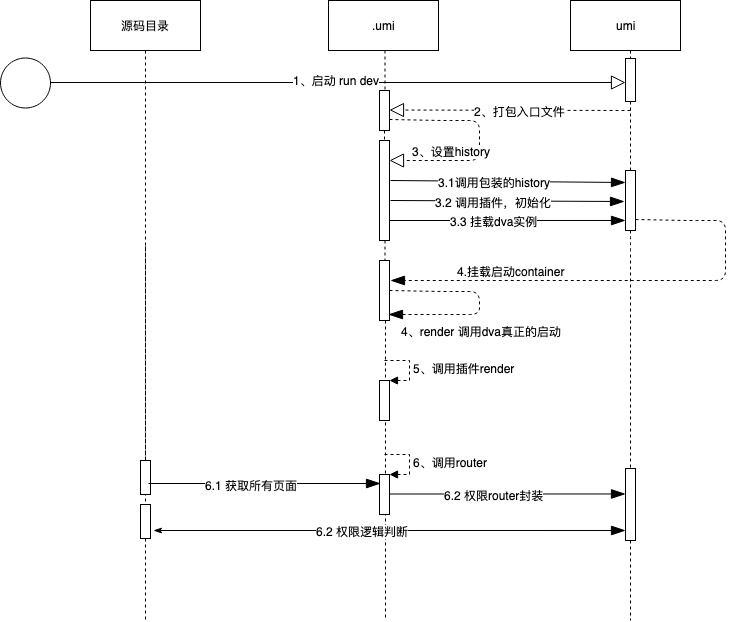

The diagram above was exported from draw.io. Its source (the exported page's mxGraphModel, read from the mxfile embedded in the PNG):
<mxGraphModel dx="1426" dy="723" grid="1" gridSize="10" guides="1" tooltips="1" connect="1" arrows="1" fold="1" page="1" pageScale="1" pageWidth="827" pageHeight="1169" math="0" shadow="0">
  <root>
    <mxCell id="0" />
    <mxCell id="1" parent="0" />
    <mxCell id="NuqirpK8L1cs1aDdMbHL-5" value="源码目录" style="html=1;" vertex="1" parent="1">
      <mxGeometry x="370" y="100" width="110" height="50" as="geometry" />
    </mxCell>
    <mxCell id="NuqirpK8L1cs1aDdMbHL-7" value=".umi" style="html=1;" vertex="1" parent="1">
      <mxGeometry x="608" y="100" width="110" height="50" as="geometry" />
    </mxCell>
    <mxCell id="NuqirpK8L1cs1aDdMbHL-9" value="umi" style="html=1;" vertex="1" parent="1">
      <mxGeometry x="850" y="100" width="110" height="50" as="geometry" />
    </mxCell>
    <mxCell id="qENfyStY81y6OH6EKvRI-4" value="" style="endArrow=none;dashed=1;html=1;" edge="1" parent="1" source="qENfyStY81y6OH6EKvRI-74">
      <mxGeometry width="50" height="50" relative="1" as="geometry">
        <mxPoint x="425" y="200" as="sourcePoint" />
        <mxPoint x="425" y="720" as="targetPoint" />
        <Array as="points" />
      </mxGeometry>
    </mxCell>
    <mxCell id="qENfyStY81y6OH6EKvRI-6" value="" style="endArrow=none;dashed=1;html=1;" edge="1" parent="1" source="qENfyStY81y6OH6EKvRI-70">
      <mxGeometry width="50" height="50" relative="1" as="geometry">
        <mxPoint x="910" y="150" as="sourcePoint" />
        <mxPoint x="910" y="720" as="targetPoint" />
        <Array as="points" />
      </mxGeometry>
    </mxCell>
    <mxCell id="qENfyStY81y6OH6EKvRI-7" value="" style="verticalLabelPosition=bottom;verticalAlign=top;html=1;shape=mxgraph.basic.donut;dx=25;" vertex="1" parent="1">
      <mxGeometry x="280" y="157.5" width="50" height="50" as="geometry" />
    </mxCell>
    <mxCell id="qENfyStY81y6OH6EKvRI-13" value="" style="endArrow=none;dashed=1;html=1;" edge="1" parent="1" source="qENfyStY81y6OH6EKvRI-40">
      <mxGeometry width="50" height="50" relative="1" as="geometry">
        <mxPoint x="664.5" y="150" as="sourcePoint" />
        <mxPoint x="665" y="720" as="targetPoint" />
        <Array as="points" />
      </mxGeometry>
    </mxCell>
    <mxCell id="qENfyStY81y6OH6EKvRI-14" value="" style="html=1;points=[];perimeter=orthogonalPerimeter;" vertex="1" parent="1">
      <mxGeometry x="905" y="158" width="10" height="43" as="geometry" />
    </mxCell>
    <mxCell id="qENfyStY81y6OH6EKvRI-15" value="" style="endArrow=none;dashed=1;html=1;" edge="1" parent="1" target="qENfyStY81y6OH6EKvRI-14">
      <mxGeometry width="50" height="50" relative="1" as="geometry">
        <mxPoint x="910" y="150" as="sourcePoint" />
        <mxPoint x="910" y="520" as="targetPoint" />
        <Array as="points" />
      </mxGeometry>
    </mxCell>
    <mxCell id="qENfyStY81y6OH6EKvRI-16" value="" style="html=1;points=[];perimeter=orthogonalPerimeter;" vertex="1" parent="1">
      <mxGeometry x="659" y="190" width="10" height="40" as="geometry" />
    </mxCell>
    <mxCell id="qENfyStY81y6OH6EKvRI-17" value="" style="endArrow=none;dashed=1;html=1;" edge="1" parent="1" target="qENfyStY81y6OH6EKvRI-16">
      <mxGeometry width="50" height="50" relative="1" as="geometry">
        <mxPoint x="664.5" y="150" as="sourcePoint" />
        <mxPoint x="664.5" y="520" as="targetPoint" />
        <Array as="points" />
      </mxGeometry>
    </mxCell>
    <mxCell id="qENfyStY81y6OH6EKvRI-19" value="" style="endArrow=block;endFill=0;endSize=12;html=1;" edge="1" parent="1" target="qENfyStY81y6OH6EKvRI-14">
      <mxGeometry width="160" relative="1" as="geometry">
        <mxPoint x="330" y="182" as="sourcePoint" />
        <mxPoint x="490" y="182" as="targetPoint" />
      </mxGeometry>
    </mxCell>
    <mxCell id="qENfyStY81y6OH6EKvRI-20" value="1、启动 run dev" style="text;html=1;resizable=0;points=[];align=center;verticalAlign=middle;labelBackgroundColor=#ffffff;" vertex="1" connectable="0" parent="qENfyStY81y6OH6EKvRI-19">
      <mxGeometry x="-0.0087" y="3" relative="1" as="geometry">
        <mxPoint as="offset" />
      </mxGeometry>
    </mxCell>
    <mxCell id="qENfyStY81y6OH6EKvRI-21" value="" style="endArrow=block;endFill=0;endSize=12;html=1;dashed=1;" edge="1" parent="1">
      <mxGeometry width="160" relative="1" as="geometry">
        <mxPoint x="910" y="210" as="sourcePoint" />
        <mxPoint x="669" y="209.5" as="targetPoint" />
      </mxGeometry>
    </mxCell>
    <mxCell id="qENfyStY81y6OH6EKvRI-22" value="2、打包入口文件" style="text;html=1;resizable=0;points=[];align=center;verticalAlign=middle;labelBackgroundColor=#ffffff;" vertex="1" connectable="0" parent="qENfyStY81y6OH6EKvRI-21">
      <mxGeometry x="-0.0789" y="1" relative="1" as="geometry">
        <mxPoint as="offset" />
      </mxGeometry>
    </mxCell>
    <mxCell id="qENfyStY81y6OH6EKvRI-23" value="" style="endArrow=block;endFill=0;endSize=12;html=1;exitX=1;exitY=0.725;exitDx=0;exitDy=0;exitPerimeter=0;dashed=1;" edge="1" parent="1" source="qENfyStY81y6OH6EKvRI-16">
      <mxGeometry width="160" relative="1" as="geometry">
        <mxPoint x="679" y="230" as="sourcePoint" />
        <mxPoint x="669" y="260" as="targetPoint" />
        <Array as="points">
          <mxPoint x="720" y="220" />
          <mxPoint x="759" y="220" />
          <mxPoint x="759" y="260" />
        </Array>
      </mxGeometry>
    </mxCell>
    <mxCell id="qENfyStY81y6OH6EKvRI-30" value="3、设置history" style="text;html=1;resizable=0;points=[];align=center;verticalAlign=middle;labelBackgroundColor=#ffffff;" vertex="1" connectable="0" parent="qENfyStY81y6OH6EKvRI-23">
      <mxGeometry x="0.5546" y="2" relative="1" as="geometry">
        <mxPoint x="12" y="-12" as="offset" />
      </mxGeometry>
    </mxCell>
    <mxCell id="qENfyStY81y6OH6EKvRI-26" value="" style="html=1;points=[];perimeter=orthogonalPerimeter;" vertex="1" parent="1">
      <mxGeometry x="659" y="240" width="10" height="100" as="geometry" />
    </mxCell>
    <mxCell id="qENfyStY81y6OH6EKvRI-27" value="" style="endArrow=none;dashed=1;html=1;" edge="1" parent="1" source="qENfyStY81y6OH6EKvRI-16" target="qENfyStY81y6OH6EKvRI-26">
      <mxGeometry width="50" height="50" relative="1" as="geometry">
        <mxPoint x="664.5" y="230" as="sourcePoint" />
        <mxPoint x="664.5" y="520" as="targetPoint" />
        <Array as="points" />
      </mxGeometry>
    </mxCell>
    <mxCell id="qENfyStY81y6OH6EKvRI-31" value="" style="endArrow=blockThin;endFill=1;endSize=12;html=1;entryX=0;entryY=0.2;entryDx=0;entryDy=0;entryPerimeter=0;" edge="1" parent="1" target="qENfyStY81y6OH6EKvRI-38">
      <mxGeometry width="160" relative="1" as="geometry">
        <mxPoint x="670" y="280" as="sourcePoint" />
        <mxPoint x="910" y="280" as="targetPoint" />
      </mxGeometry>
    </mxCell>
    <mxCell id="qENfyStY81y6OH6EKvRI-32" value="3.1调用包装的history" style="text;html=1;resizable=0;points=[];align=center;verticalAlign=middle;labelBackgroundColor=#ffffff;" vertex="1" connectable="0" parent="qENfyStY81y6OH6EKvRI-31">
      <mxGeometry x="-0.1167" y="-1" relative="1" as="geometry">
        <mxPoint as="offset" />
      </mxGeometry>
    </mxCell>
    <mxCell id="qENfyStY81y6OH6EKvRI-33" value="" style="endArrow=blockThin;endFill=1;endSize=12;html=1;" edge="1" parent="1">
      <mxGeometry width="160" relative="1" as="geometry">
        <mxPoint x="670" y="300" as="sourcePoint" />
        <mxPoint x="904" y="301" as="targetPoint" />
      </mxGeometry>
    </mxCell>
    <mxCell id="qENfyStY81y6OH6EKvRI-34" value="3.2 调用插件，初始化" style="text;html=1;resizable=0;points=[];align=center;verticalAlign=middle;labelBackgroundColor=#ffffff;" vertex="1" connectable="0" parent="qENfyStY81y6OH6EKvRI-33">
      <mxGeometry x="-0.1167" y="-1" relative="1" as="geometry">
        <mxPoint as="offset" />
      </mxGeometry>
    </mxCell>
    <mxCell id="qENfyStY81y6OH6EKvRI-35" value="" style="endArrow=blockThin;endFill=1;endSize=12;html=1;entryX=0;entryY=0.833;entryDx=0;entryDy=0;entryPerimeter=0;" edge="1" parent="1" target="qENfyStY81y6OH6EKvRI-38">
      <mxGeometry width="160" relative="1" as="geometry">
        <mxPoint x="669" y="320" as="sourcePoint" />
        <mxPoint x="870" y="320" as="targetPoint" />
      </mxGeometry>
    </mxCell>
    <mxCell id="qENfyStY81y6OH6EKvRI-36" value="3.3 挂载dva实例" style="text;html=1;resizable=0;points=[];align=center;verticalAlign=middle;labelBackgroundColor=#ffffff;" vertex="1" connectable="0" parent="qENfyStY81y6OH6EKvRI-35">
      <mxGeometry x="-0.1167" y="-1" relative="1" as="geometry">
        <mxPoint as="offset" />
      </mxGeometry>
    </mxCell>
    <mxCell id="qENfyStY81y6OH6EKvRI-38" value="" style="html=1;points=[];perimeter=orthogonalPerimeter;" vertex="1" parent="1">
      <mxGeometry x="905" y="270" width="10" height="60" as="geometry" />
    </mxCell>
    <mxCell id="qENfyStY81y6OH6EKvRI-39" value="" style="endArrow=none;dashed=1;html=1;" edge="1" parent="1" source="qENfyStY81y6OH6EKvRI-14" target="qENfyStY81y6OH6EKvRI-38">
      <mxGeometry width="50" height="50" relative="1" as="geometry">
        <mxPoint x="910" y="201" as="sourcePoint" />
        <mxPoint x="910" y="520" as="targetPoint" />
        <Array as="points" />
      </mxGeometry>
    </mxCell>
    <mxCell id="qENfyStY81y6OH6EKvRI-40" value="" style="html=1;points=[];perimeter=orthogonalPerimeter;" vertex="1" parent="1">
      <mxGeometry x="659" y="360" width="10" height="60" as="geometry" />
    </mxCell>
    <mxCell id="qENfyStY81y6OH6EKvRI-41" value="" style="endArrow=none;dashed=1;html=1;" edge="1" parent="1" source="qENfyStY81y6OH6EKvRI-26" target="qENfyStY81y6OH6EKvRI-40">
      <mxGeometry width="50" height="50" relative="1" as="geometry">
        <mxPoint x="664.5" y="340" as="sourcePoint" />
        <mxPoint x="664.5" y="520" as="targetPoint" />
        <Array as="points">
          <mxPoint x="664.5" y="340" />
        </Array>
      </mxGeometry>
    </mxCell>
    <mxCell id="qENfyStY81y6OH6EKvRI-46" value="" style="endArrow=blockThin;endFill=1;endSize=12;html=1;exitX=1;exitY=0.725;exitDx=0;exitDy=0;exitPerimeter=0;dashed=1;" edge="1" parent="1">
      <mxGeometry width="160" relative="1" as="geometry">
        <mxPoint x="915" y="319" as="sourcePoint" />
        <mxPoint x="670" y="380" as="targetPoint" />
        <Array as="points">
          <mxPoint x="966" y="320" />
          <mxPoint x="1005" y="320" />
          <mxPoint x="1005" y="380" />
        </Array>
      </mxGeometry>
    </mxCell>
    <mxCell id="qENfyStY81y6OH6EKvRI-47" value="4.挂载启动container" style="text;html=1;resizable=0;points=[];align=center;verticalAlign=middle;labelBackgroundColor=#ffffff;" vertex="1" connectable="0" parent="qENfyStY81y6OH6EKvRI-46">
      <mxGeometry x="0.5546" y="2" relative="1" as="geometry">
        <mxPoint x="12" y="-12" as="offset" />
      </mxGeometry>
    </mxCell>
    <mxCell id="qENfyStY81y6OH6EKvRI-48" value="" style="endArrow=blockThin;endFill=1;endSize=12;html=1;exitX=1;exitY=0.725;exitDx=0;exitDy=0;exitPerimeter=0;entryX=0.9;entryY=0.9;entryDx=0;entryDy=0;entryPerimeter=0;dashed=1;" edge="1" parent="1" target="qENfyStY81y6OH6EKvRI-40">
      <mxGeometry width="160" relative="1" as="geometry">
        <mxPoint x="669" y="390" as="sourcePoint" />
        <mxPoint x="669" y="431" as="targetPoint" />
        <Array as="points">
          <mxPoint x="720" y="391" />
          <mxPoint x="759" y="391" />
          <mxPoint x="759" y="414" />
          <mxPoint x="710" y="414" />
        </Array>
      </mxGeometry>
    </mxCell>
    <mxCell id="qENfyStY81y6OH6EKvRI-49" value="4、render 调用dva真正的启动" style="text;html=1;resizable=0;points=[];align=center;verticalAlign=middle;labelBackgroundColor=#ffffff;" vertex="1" connectable="0" parent="qENfyStY81y6OH6EKvRI-48">
      <mxGeometry x="0.5546" y="2" relative="1" as="geometry">
        <mxPoint x="47" y="14" as="offset" />
      </mxGeometry>
    </mxCell>
    <mxCell id="qENfyStY81y6OH6EKvRI-62" value="" style="html=1;points=[];perimeter=orthogonalPerimeter;" vertex="1" parent="1">
      <mxGeometry x="659" y="480" width="10" height="40" as="geometry" />
    </mxCell>
    <mxCell id="qENfyStY81y6OH6EKvRI-63" value="5、调用插件render" style="edgeStyle=orthogonalEdgeStyle;html=1;align=left;spacingLeft=2;endArrow=block;rounded=0;entryX=1;entryY=0;dashed=1;" edge="1" target="qENfyStY81y6OH6EKvRI-62" parent="1">
      <mxGeometry relative="1" as="geometry">
        <mxPoint x="664" y="460" as="sourcePoint" />
        <Array as="points">
          <mxPoint x="689" y="460" />
        </Array>
      </mxGeometry>
    </mxCell>
    <mxCell id="qENfyStY81y6OH6EKvRI-64" value="" style="html=1;points=[];perimeter=orthogonalPerimeter;" vertex="1" parent="1">
      <mxGeometry x="659" y="574" width="10" height="40" as="geometry" />
    </mxCell>
    <mxCell id="qENfyStY81y6OH6EKvRI-65" value="6、调用router" style="edgeStyle=orthogonalEdgeStyle;html=1;align=left;spacingLeft=2;endArrow=block;rounded=0;entryX=1;entryY=0;dashed=1;" edge="1" target="qENfyStY81y6OH6EKvRI-64" parent="1">
      <mxGeometry relative="1" as="geometry">
        <mxPoint x="664" y="554" as="sourcePoint" />
        <Array as="points">
          <mxPoint x="689" y="554" />
        </Array>
      </mxGeometry>
    </mxCell>
    <mxCell id="qENfyStY81y6OH6EKvRI-70" value="" style="html=1;points=[];perimeter=orthogonalPerimeter;" vertex="1" parent="1">
      <mxGeometry x="905" y="568" width="10" height="72" as="geometry" />
    </mxCell>
    <mxCell id="qENfyStY81y6OH6EKvRI-71" value="" style="endArrow=none;dashed=1;html=1;" edge="1" parent="1" source="qENfyStY81y6OH6EKvRI-38" target="qENfyStY81y6OH6EKvRI-70">
      <mxGeometry width="50" height="50" relative="1" as="geometry">
        <mxPoint x="910" y="330" as="sourcePoint" />
        <mxPoint x="910" y="720" as="targetPoint" />
        <Array as="points">
          <mxPoint x="910" y="340" />
        </Array>
      </mxGeometry>
    </mxCell>
    <mxCell id="qENfyStY81y6OH6EKvRI-72" value="" style="endArrow=blockThin;endFill=1;endSize=12;html=1;entryX=0;entryY=0.833;entryDx=0;entryDy=0;entryPerimeter=0;" edge="1" parent="1">
      <mxGeometry width="160" relative="1" as="geometry">
        <mxPoint x="669" y="593.5" as="sourcePoint" />
        <mxPoint x="905" y="593.48" as="targetPoint" />
      </mxGeometry>
    </mxCell>
    <mxCell id="qENfyStY81y6OH6EKvRI-73" value="6.2 权限router封装" style="text;html=1;resizable=0;points=[];align=center;verticalAlign=middle;labelBackgroundColor=#ffffff;" vertex="1" connectable="0" parent="qENfyStY81y6OH6EKvRI-72">
      <mxGeometry x="-0.1167" y="-1" relative="1" as="geometry">
        <mxPoint as="offset" />
      </mxGeometry>
    </mxCell>
    <mxCell id="qENfyStY81y6OH6EKvRI-74" value="" style="html=1;points=[];perimeter=orthogonalPerimeter;" vertex="1" parent="1">
      <mxGeometry x="420" y="604" width="10" height="34" as="geometry" />
    </mxCell>
    <mxCell id="qENfyStY81y6OH6EKvRI-75" value="" style="endArrow=none;dashed=1;html=1;" edge="1" parent="1" source="qENfyStY81y6OH6EKvRI-78" target="qENfyStY81y6OH6EKvRI-74">
      <mxGeometry width="50" height="50" relative="1" as="geometry">
        <mxPoint x="425" y="150" as="sourcePoint" />
        <mxPoint x="425" y="720" as="targetPoint" />
        <Array as="points">
          <mxPoint x="425" y="340" />
        </Array>
      </mxGeometry>
    </mxCell>
    <mxCell id="qENfyStY81y6OH6EKvRI-78" value="" style="html=1;points=[];perimeter=orthogonalPerimeter;" vertex="1" parent="1">
      <mxGeometry x="420" y="560" width="10" height="34" as="geometry" />
    </mxCell>
    <mxCell id="qENfyStY81y6OH6EKvRI-79" value="" style="endArrow=none;dashed=1;html=1;" edge="1" parent="1" source="NuqirpK8L1cs1aDdMbHL-5" target="qENfyStY81y6OH6EKvRI-78">
      <mxGeometry width="50" height="50" relative="1" as="geometry">
        <mxPoint x="425" y="150" as="sourcePoint" />
        <mxPoint x="425" y="606" as="targetPoint" />
        <Array as="points" />
      </mxGeometry>
    </mxCell>
    <mxCell id="qENfyStY81y6OH6EKvRI-82" value="" style="endArrow=blockThin;endFill=1;endSize=12;html=1;" edge="1" parent="1">
      <mxGeometry width="160" relative="1" as="geometry">
        <mxPoint x="428" y="583" as="sourcePoint" />
        <mxPoint x="660" y="583" as="targetPoint" />
      </mxGeometry>
    </mxCell>
    <mxCell id="qENfyStY81y6OH6EKvRI-83" value="6.1 获取所有页面" style="text;html=1;resizable=0;points=[];align=center;verticalAlign=middle;labelBackgroundColor=#ffffff;" vertex="1" connectable="0" parent="qENfyStY81y6OH6EKvRI-82">
      <mxGeometry x="-0.1167" y="-1" relative="1" as="geometry">
        <mxPoint as="offset" />
      </mxGeometry>
    </mxCell>
    <mxCell id="qENfyStY81y6OH6EKvRI-85" value="" style="endArrow=blockThin;endFill=1;endSize=12;html=1;entryX=0;entryY=0.861;entryDx=0;entryDy=0;entryPerimeter=0;startArrow=classicThin;startFill=1;" edge="1" parent="1" target="qENfyStY81y6OH6EKvRI-70">
      <mxGeometry width="160" relative="1" as="geometry">
        <mxPoint x="433" y="630" as="sourcePoint" />
        <mxPoint x="669" y="629.98" as="targetPoint" />
      </mxGeometry>
    </mxCell>
    <mxCell id="qENfyStY81y6OH6EKvRI-86" value="6.2 权限逻辑判断" style="text;html=1;resizable=0;points=[];align=center;verticalAlign=middle;labelBackgroundColor=#ffffff;" vertex="1" connectable="0" parent="qENfyStY81y6OH6EKvRI-85">
      <mxGeometry x="-0.1167" y="-1" relative="1" as="geometry">
        <mxPoint as="offset" />
      </mxGeometry>
    </mxCell>
  </root>
</mxGraphModel>